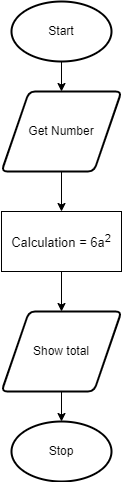

The diagram above was exported from draw.io. Its source (the exported page's mxGraphModel, read from the mxfile embedded in the PNG):
<mxGraphModel dx="690" dy="503" grid="1" gridSize="10" guides="1" tooltips="1" connect="1" arrows="1" fold="1" page="1" pageScale="1" pageWidth="827" pageHeight="1169" math="0" shadow="0">
  <root>
    <mxCell id="0" />
    <mxCell id="1" parent="0" />
    <mxCell id="2" style="edgeStyle=orthogonalEdgeStyle;html=1;entryX=0.5;entryY=0;entryDx=0;entryDy=0;" parent="1" source="3" target="5" edge="1">
      <mxGeometry relative="1" as="geometry" />
    </mxCell>
    <mxCell id="3" value="Start" style="strokeWidth=2;html=1;shape=mxgraph.flowchart.start_1;whiteSpace=wrap;" parent="1" vertex="1">
      <mxGeometry x="395" y="20" width="100" height="60" as="geometry" />
    </mxCell>
    <mxCell id="4" style="edgeStyle=orthogonalEdgeStyle;html=1;" parent="1" source="5" target="7" edge="1">
      <mxGeometry relative="1" as="geometry" />
    </mxCell>
    <mxCell id="5" value="Get Number" style="shape=parallelogram;html=1;strokeWidth=2;perimeter=parallelogramPerimeter;whiteSpace=wrap;rounded=1;arcSize=12;size=0.23;" parent="1" vertex="1">
      <mxGeometry x="385" y="110" width="120" height="80" as="geometry" />
    </mxCell>
    <mxCell id="21" style="edgeStyle=orthogonalEdgeStyle;rounded=0;html=1;entryX=0.5;entryY=0;entryDx=0;entryDy=0;" parent="1" source="7" target="16" edge="1">
      <mxGeometry relative="1" as="geometry" />
    </mxCell>
    <mxCell id="7" value="&lt;font style=&quot;font-size: 13px&quot;&gt;Calculation = 6a&lt;sup&gt;2&lt;/sup&gt;&lt;/font&gt;" style="rounded=0;whiteSpace=wrap;html=1;" parent="1" vertex="1">
      <mxGeometry x="385" y="230" width="120" height="60" as="geometry" />
    </mxCell>
    <mxCell id="19" style="edgeStyle=orthogonalEdgeStyle;html=1;entryX=0.5;entryY=0;entryDx=0;entryDy=0;entryPerimeter=0;rounded=0;" parent="1" source="16" target="18" edge="1">
      <mxGeometry relative="1" as="geometry" />
    </mxCell>
    <mxCell id="16" value="Show total" style="shape=parallelogram;html=1;strokeWidth=2;perimeter=parallelogramPerimeter;whiteSpace=wrap;rounded=1;arcSize=12;size=0.23;" parent="1" vertex="1">
      <mxGeometry x="385" y="330" width="120" height="80" as="geometry" />
    </mxCell>
    <mxCell id="18" value="Stop" style="strokeWidth=2;html=1;shape=mxgraph.flowchart.start_1;whiteSpace=wrap;" parent="1" vertex="1">
      <mxGeometry x="395" y="440" width="100" height="60" as="geometry" />
    </mxCell>
  </root>
</mxGraphModel>